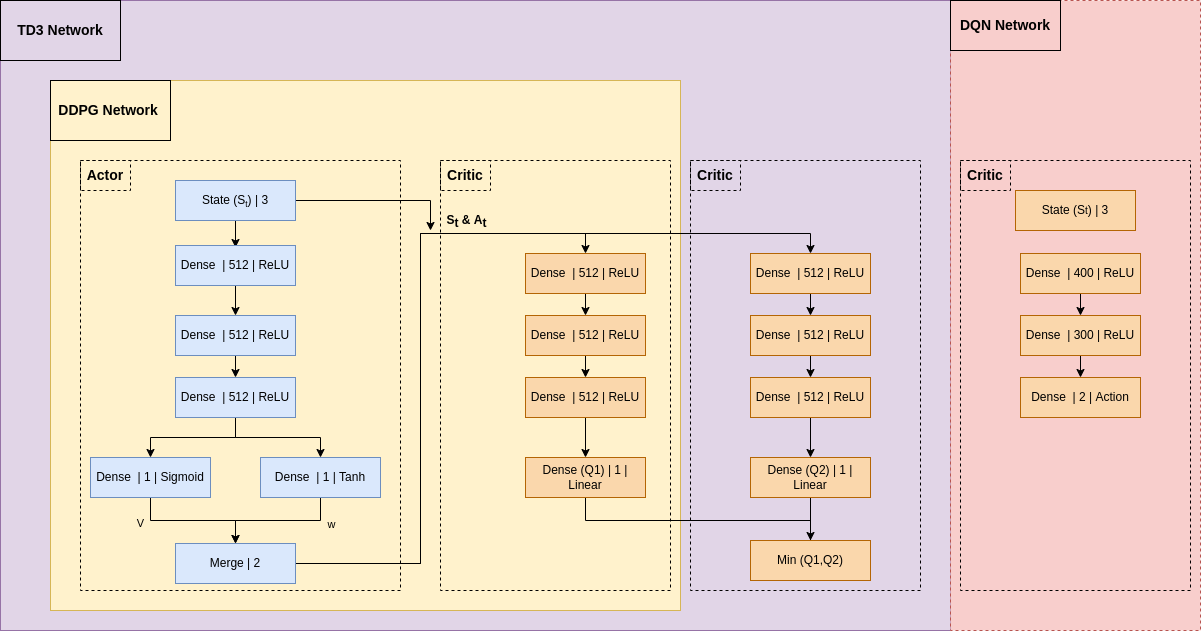

The diagram above was exported from draw.io. Its source (the exported page's mxGraphModel, read from the mxfile embedded in the PNG):
<mxGraphModel dx="1422" dy="771" grid="1" gridSize="10" guides="1" tooltips="1" connect="1" arrows="1" fold="1" page="1" pageScale="1" pageWidth="1169" pageHeight="827" background="none" math="0" shadow="0">
  <root>
    <mxCell id="0" />
    <mxCell id="1" parent="0" />
    <mxCell id="PcZa0qeyibFT2omfSqfU-114" value="" style="rounded=0;whiteSpace=wrap;html=1;labelBackgroundColor=none;fontSize=14;fillColor=none;dashed=1;" vertex="1" parent="1">
      <mxGeometry x="620" y="180" width="230" height="390" as="geometry" />
    </mxCell>
    <mxCell id="PcZa0qeyibFT2omfSqfU-111" value="" style="rounded=0;whiteSpace=wrap;html=1;labelBackgroundColor=none;fontSize=14;fillColor=none;dashed=1;" vertex="1" parent="1">
      <mxGeometry x="260" y="180" width="310" height="430" as="geometry" />
    </mxCell>
    <mxCell id="PcZa0qeyibFT2omfSqfU-109" value="" style="rounded=0;whiteSpace=wrap;html=1;labelBackgroundColor=none;fontSize=14;fillColor=#e1d5e7;strokeColor=#9673a6;" vertex="1" parent="1">
      <mxGeometry x="180" y="20" width="950" height="630" as="geometry" />
    </mxCell>
    <mxCell id="PcZa0qeyibFT2omfSqfU-61" value="" style="rounded=0;whiteSpace=wrap;html=1;fillColor=#fff2cc;strokeColor=#d6b656;" vertex="1" parent="1">
      <mxGeometry x="230" y="100" width="630" height="530" as="geometry" />
    </mxCell>
    <mxCell id="PcZa0qeyibFT2omfSqfU-62" style="edgeStyle=orthogonalEdgeStyle;rounded=0;orthogonalLoop=1;jettySize=auto;html=1;" edge="1" parent="1" source="PcZa0qeyibFT2omfSqfU-55">
      <mxGeometry relative="1" as="geometry">
        <mxPoint x="415" y="267" as="targetPoint" />
      </mxGeometry>
    </mxCell>
    <mxCell id="PcZa0qeyibFT2omfSqfU-180" style="edgeStyle=elbowEdgeStyle;rounded=0;orthogonalLoop=1;jettySize=auto;html=1;labelBackgroundColor=none;fontSize=14;exitX=0.958;exitY=0.5;exitDx=0;exitDy=0;exitPerimeter=0;" edge="1" parent="1" source="PcZa0qeyibFT2omfSqfU-55">
      <mxGeometry relative="1" as="geometry">
        <mxPoint x="480" y="220" as="sourcePoint" />
        <mxPoint x="610" y="250" as="targetPoint" />
        <Array as="points">
          <mxPoint x="610" y="230" />
        </Array>
      </mxGeometry>
    </mxCell>
    <mxCell id="PcZa0qeyibFT2omfSqfU-55" value="State (S&lt;span style=&quot;font-size: 10px;&quot;&gt;&lt;sub&gt;t&lt;/sub&gt;&lt;/span&gt;) | 3" style="rounded=0;whiteSpace=wrap;html=1;fillColor=#dae8fc;strokeColor=#6c8ebf;" vertex="1" parent="1">
      <mxGeometry x="355" y="200" width="120" height="40" as="geometry" />
    </mxCell>
    <mxCell id="PcZa0qeyibFT2omfSqfU-70" style="edgeStyle=orthogonalEdgeStyle;rounded=0;orthogonalLoop=1;jettySize=auto;html=1;" edge="1" parent="1" source="PcZa0qeyibFT2omfSqfU-63" target="PcZa0qeyibFT2omfSqfU-69">
      <mxGeometry relative="1" as="geometry" />
    </mxCell>
    <mxCell id="PcZa0qeyibFT2omfSqfU-71" style="edgeStyle=orthogonalEdgeStyle;rounded=0;orthogonalLoop=1;jettySize=auto;html=1;" edge="1" parent="1" source="PcZa0qeyibFT2omfSqfU-63" target="PcZa0qeyibFT2omfSqfU-68">
      <mxGeometry relative="1" as="geometry" />
    </mxCell>
    <mxCell id="PcZa0qeyibFT2omfSqfU-63" value="Dense&amp;nbsp;&amp;nbsp;| 512 | ReLU" style="rounded=0;whiteSpace=wrap;html=1;fillColor=#dae8fc;strokeColor=#6c8ebf;" vertex="1" parent="1">
      <mxGeometry x="355" y="397" width="120" height="40" as="geometry" />
    </mxCell>
    <mxCell id="PcZa0qeyibFT2omfSqfU-147" style="edgeStyle=orthogonalEdgeStyle;rounded=0;orthogonalLoop=1;jettySize=auto;html=1;entryX=0.5;entryY=0;entryDx=0;entryDy=0;labelBackgroundColor=none;fontSize=14;" edge="1" parent="1" source="PcZa0qeyibFT2omfSqfU-64" target="PcZa0qeyibFT2omfSqfU-63">
      <mxGeometry relative="1" as="geometry" />
    </mxCell>
    <mxCell id="PcZa0qeyibFT2omfSqfU-64" value="Dense&amp;nbsp;&amp;nbsp;| 512 | ReLU" style="rounded=0;whiteSpace=wrap;html=1;fillColor=#dae8fc;strokeColor=#6c8ebf;" vertex="1" parent="1">
      <mxGeometry x="355" y="335" width="120" height="40" as="geometry" />
    </mxCell>
    <mxCell id="PcZa0qeyibFT2omfSqfU-146" style="edgeStyle=orthogonalEdgeStyle;rounded=0;orthogonalLoop=1;jettySize=auto;html=1;labelBackgroundColor=none;fontSize=14;" edge="1" parent="1" source="PcZa0qeyibFT2omfSqfU-65" target="PcZa0qeyibFT2omfSqfU-64">
      <mxGeometry relative="1" as="geometry" />
    </mxCell>
    <mxCell id="PcZa0qeyibFT2omfSqfU-65" value="Dense &amp;nbsp;| 512 | ReLU" style="rounded=0;whiteSpace=wrap;html=1;fillColor=#dae8fc;strokeColor=#6c8ebf;" vertex="1" parent="1">
      <mxGeometry x="355" y="265" width="120" height="40" as="geometry" />
    </mxCell>
    <mxCell id="PcZa0qeyibFT2omfSqfU-74" value="V" style="edgeStyle=orthogonalEdgeStyle;rounded=0;orthogonalLoop=1;jettySize=auto;html=1;entryX=0.5;entryY=0;entryDx=0;entryDy=0;labelBackgroundColor=none;" edge="1" parent="1" source="PcZa0qeyibFT2omfSqfU-68" target="PcZa0qeyibFT2omfSqfU-72">
      <mxGeometry x="-0.6489" y="-10" relative="1" as="geometry">
        <mxPoint x="-10" y="-7" as="offset" />
      </mxGeometry>
    </mxCell>
    <mxCell id="PcZa0qeyibFT2omfSqfU-68" value="Dense&amp;nbsp;&amp;nbsp;| 1 | Sigmoid" style="rounded=0;whiteSpace=wrap;html=1;fillColor=#dae8fc;strokeColor=#6c8ebf;" vertex="1" parent="1">
      <mxGeometry x="270" y="477" width="120" height="40" as="geometry" />
    </mxCell>
    <mxCell id="PcZa0qeyibFT2omfSqfU-73" style="edgeStyle=orthogonalEdgeStyle;rounded=0;orthogonalLoop=1;jettySize=auto;html=1;entryX=0.5;entryY=0;entryDx=0;entryDy=0;" edge="1" parent="1" source="PcZa0qeyibFT2omfSqfU-69" target="PcZa0qeyibFT2omfSqfU-72">
      <mxGeometry relative="1" as="geometry" />
    </mxCell>
    <mxCell id="PcZa0qeyibFT2omfSqfU-75" value="w" style="edgeLabel;html=1;align=center;verticalAlign=middle;resizable=0;points=[];labelBackgroundColor=none;" vertex="1" connectable="0" parent="PcZa0qeyibFT2omfSqfU-73">
      <mxGeometry x="-0.2061" y="-2" relative="1" as="geometry">
        <mxPoint x="39" y="5" as="offset" />
      </mxGeometry>
    </mxCell>
    <mxCell id="PcZa0qeyibFT2omfSqfU-69" value="Dense&amp;nbsp;&amp;nbsp;| 1 | Tanh" style="rounded=0;whiteSpace=wrap;html=1;fillColor=#dae8fc;strokeColor=#6c8ebf;" vertex="1" parent="1">
      <mxGeometry x="440" y="477" width="120" height="40" as="geometry" />
    </mxCell>
    <mxCell id="PcZa0qeyibFT2omfSqfU-103" style="edgeStyle=orthogonalEdgeStyle;rounded=0;orthogonalLoop=1;jettySize=auto;html=1;entryX=0.5;entryY=0;entryDx=0;entryDy=0;" edge="1" parent="1" source="PcZa0qeyibFT2omfSqfU-72" target="PcZa0qeyibFT2omfSqfU-85">
      <mxGeometry relative="1" as="geometry">
        <Array as="points">
          <mxPoint x="600" y="583" />
          <mxPoint x="600" y="253" />
          <mxPoint x="765" y="253" />
        </Array>
      </mxGeometry>
    </mxCell>
    <mxCell id="PcZa0qeyibFT2omfSqfU-105" value="&lt;b&gt;S&lt;sub style=&quot;font-size: 12px;&quot;&gt;t&lt;/sub&gt; &amp;amp; A&lt;sub style=&quot;font-size: 12px;&quot;&gt;t&lt;/sub&gt;&lt;/b&gt;" style="edgeLabel;html=1;align=center;verticalAlign=middle;resizable=0;points=[];labelBackgroundColor=none;fontSize=12;" vertex="1" connectable="0" parent="PcZa0qeyibFT2omfSqfU-103">
      <mxGeometry x="0.75" y="4" relative="1" as="geometry">
        <mxPoint x="-60" y="-9" as="offset" />
      </mxGeometry>
    </mxCell>
    <mxCell id="PcZa0qeyibFT2omfSqfU-134" style="edgeStyle=orthogonalEdgeStyle;rounded=0;orthogonalLoop=1;jettySize=auto;html=1;entryX=0.5;entryY=0;entryDx=0;entryDy=0;labelBackgroundColor=none;fontSize=14;" edge="1" parent="1" source="PcZa0qeyibFT2omfSqfU-72" target="PcZa0qeyibFT2omfSqfU-122">
      <mxGeometry relative="1" as="geometry">
        <Array as="points">
          <mxPoint x="600" y="583" />
          <mxPoint x="600" y="253" />
          <mxPoint x="990" y="253" />
        </Array>
      </mxGeometry>
    </mxCell>
    <mxCell id="PcZa0qeyibFT2omfSqfU-72" value="Merge | 2" style="rounded=0;whiteSpace=wrap;html=1;fillColor=#dae8fc;strokeColor=#6c8ebf;" vertex="1" parent="1">
      <mxGeometry x="355" y="563" width="120" height="40" as="geometry" />
    </mxCell>
    <mxCell id="PcZa0qeyibFT2omfSqfU-78" value="&lt;b&gt;&lt;font style=&quot;font-size: 14px;&quot;&gt;DDPG Network&amp;nbsp;&lt;/font&gt;&lt;/b&gt;" style="rounded=0;whiteSpace=wrap;html=1;fillColor=none;" vertex="1" parent="1">
      <mxGeometry x="230" y="100" width="120" height="60" as="geometry" />
    </mxCell>
    <mxCell id="PcZa0qeyibFT2omfSqfU-101" style="edgeStyle=orthogonalEdgeStyle;rounded=0;orthogonalLoop=1;jettySize=auto;html=1;" edge="1" parent="1" source="PcZa0qeyibFT2omfSqfU-83" target="PcZa0qeyibFT2omfSqfU-100">
      <mxGeometry relative="1" as="geometry" />
    </mxCell>
    <mxCell id="PcZa0qeyibFT2omfSqfU-83" value="Dense&amp;nbsp;&amp;nbsp;| 512 | ReLU" style="rounded=0;whiteSpace=wrap;html=1;fillColor=#fad7ac;strokeColor=#b46504;" vertex="1" parent="1">
      <mxGeometry x="705" y="397" width="120" height="40" as="geometry" />
    </mxCell>
    <mxCell id="PcZa0qeyibFT2omfSqfU-99" style="edgeStyle=orthogonalEdgeStyle;rounded=0;orthogonalLoop=1;jettySize=auto;html=1;entryX=0.5;entryY=0;entryDx=0;entryDy=0;" edge="1" parent="1" source="PcZa0qeyibFT2omfSqfU-84" target="PcZa0qeyibFT2omfSqfU-83">
      <mxGeometry relative="1" as="geometry" />
    </mxCell>
    <mxCell id="PcZa0qeyibFT2omfSqfU-84" value="Dense&amp;nbsp;&amp;nbsp;| 512 | ReLU" style="rounded=0;whiteSpace=wrap;html=1;fillColor=#fad7ac;strokeColor=#b46504;" vertex="1" parent="1">
      <mxGeometry x="705" y="335" width="120" height="40" as="geometry" />
    </mxCell>
    <mxCell id="PcZa0qeyibFT2omfSqfU-98" style="edgeStyle=orthogonalEdgeStyle;rounded=0;orthogonalLoop=1;jettySize=auto;html=1;" edge="1" parent="1" source="PcZa0qeyibFT2omfSqfU-85" target="PcZa0qeyibFT2omfSqfU-84">
      <mxGeometry relative="1" as="geometry" />
    </mxCell>
    <mxCell id="PcZa0qeyibFT2omfSqfU-85" value="Dense &amp;nbsp;| 512 | ReLU" style="rounded=0;whiteSpace=wrap;html=1;fillColor=#fad7ac;strokeColor=#b46504;" vertex="1" parent="1">
      <mxGeometry x="705" y="273" width="120" height="40" as="geometry" />
    </mxCell>
    <mxCell id="PcZa0qeyibFT2omfSqfU-141" style="edgeStyle=orthogonalEdgeStyle;rounded=0;orthogonalLoop=1;jettySize=auto;html=1;labelBackgroundColor=none;fontSize=14;entryX=0.5;entryY=0;entryDx=0;entryDy=0;startArrow=none;exitX=0.5;exitY=1;exitDx=0;exitDy=0;" edge="1" parent="1" source="PcZa0qeyibFT2omfSqfU-100">
      <mxGeometry relative="1" as="geometry">
        <mxPoint x="990" y="580" as="targetPoint" />
        <Array as="points">
          <mxPoint x="765" y="540" />
          <mxPoint x="990" y="540" />
        </Array>
      </mxGeometry>
    </mxCell>
    <mxCell id="PcZa0qeyibFT2omfSqfU-100" value="Dense (Q1) | 1 | Linear" style="rounded=0;whiteSpace=wrap;html=1;fillColor=#fad7ac;strokeColor=#b46504;" vertex="1" parent="1">
      <mxGeometry x="705" y="477" width="120" height="40" as="geometry" />
    </mxCell>
    <mxCell id="PcZa0qeyibFT2omfSqfU-110" value="&lt;b&gt;TD3 Network&lt;/b&gt;" style="rounded=0;whiteSpace=wrap;html=1;labelBackgroundColor=none;fontSize=14;fillColor=none;" vertex="1" parent="1">
      <mxGeometry x="180" y="20" width="120" height="60" as="geometry" />
    </mxCell>
    <mxCell id="PcZa0qeyibFT2omfSqfU-113" value="&lt;b&gt;Actor&lt;/b&gt;" style="rounded=0;whiteSpace=wrap;html=1;dashed=1;labelBackgroundColor=none;fontSize=14;fillColor=none;" vertex="1" parent="1">
      <mxGeometry x="260" y="180" width="50" height="30" as="geometry" />
    </mxCell>
    <mxCell id="PcZa0qeyibFT2omfSqfU-115" value="&lt;b&gt;Critic&lt;/b&gt;" style="rounded=0;whiteSpace=wrap;html=1;dashed=1;labelBackgroundColor=none;fontSize=14;fillColor=none;" vertex="1" parent="1">
      <mxGeometry x="620" y="180" width="50" height="30" as="geometry" />
    </mxCell>
    <mxCell id="PcZa0qeyibFT2omfSqfU-117" style="edgeStyle=orthogonalEdgeStyle;rounded=0;orthogonalLoop=1;jettySize=auto;html=1;" edge="1" parent="1" source="PcZa0qeyibFT2omfSqfU-118" target="PcZa0qeyibFT2omfSqfU-123">
      <mxGeometry relative="1" as="geometry" />
    </mxCell>
    <mxCell id="PcZa0qeyibFT2omfSqfU-118" value="Dense&amp;nbsp;&amp;nbsp;| 512 | ReLU" style="rounded=0;whiteSpace=wrap;html=1;fillColor=#fad7ac;strokeColor=#b46504;" vertex="1" parent="1">
      <mxGeometry x="930" y="397" width="120" height="40" as="geometry" />
    </mxCell>
    <mxCell id="PcZa0qeyibFT2omfSqfU-119" style="edgeStyle=orthogonalEdgeStyle;rounded=0;orthogonalLoop=1;jettySize=auto;html=1;entryX=0.5;entryY=0;entryDx=0;entryDy=0;" edge="1" parent="1" source="PcZa0qeyibFT2omfSqfU-120" target="PcZa0qeyibFT2omfSqfU-118">
      <mxGeometry relative="1" as="geometry" />
    </mxCell>
    <mxCell id="PcZa0qeyibFT2omfSqfU-120" value="Dense&amp;nbsp;&amp;nbsp;| 512 | ReLU" style="rounded=0;whiteSpace=wrap;html=1;fillColor=#fad7ac;strokeColor=#b46504;" vertex="1" parent="1">
      <mxGeometry x="930" y="335" width="120" height="40" as="geometry" />
    </mxCell>
    <mxCell id="PcZa0qeyibFT2omfSqfU-121" style="edgeStyle=orthogonalEdgeStyle;rounded=0;orthogonalLoop=1;jettySize=auto;html=1;" edge="1" parent="1" source="PcZa0qeyibFT2omfSqfU-122" target="PcZa0qeyibFT2omfSqfU-120">
      <mxGeometry relative="1" as="geometry" />
    </mxCell>
    <mxCell id="PcZa0qeyibFT2omfSqfU-130" value="" style="rounded=0;whiteSpace=wrap;html=1;dashed=1;labelBackgroundColor=none;fontSize=14;fillColor=none;" vertex="1" parent="1">
      <mxGeometry x="620" y="180" width="230" height="430" as="geometry" />
    </mxCell>
    <mxCell id="PcZa0qeyibFT2omfSqfU-122" value="Dense &amp;nbsp;| 512 | ReLU" style="rounded=0;whiteSpace=wrap;html=1;fillColor=#fad7ac;strokeColor=#b46504;" vertex="1" parent="1">
      <mxGeometry x="930" y="273" width="120" height="40" as="geometry" />
    </mxCell>
    <mxCell id="PcZa0qeyibFT2omfSqfU-149" style="edgeStyle=orthogonalEdgeStyle;rounded=0;orthogonalLoop=1;jettySize=auto;html=1;labelBackgroundColor=none;fontSize=14;" edge="1" parent="1" source="PcZa0qeyibFT2omfSqfU-123" target="PcZa0qeyibFT2omfSqfU-143">
      <mxGeometry relative="1" as="geometry" />
    </mxCell>
    <mxCell id="PcZa0qeyibFT2omfSqfU-123" value="Dense (Q2) | 1 | Linear" style="rounded=0;whiteSpace=wrap;html=1;fillColor=#fad7ac;strokeColor=#b46504;" vertex="1" parent="1">
      <mxGeometry x="930" y="477" width="120" height="40" as="geometry" />
    </mxCell>
    <mxCell id="PcZa0qeyibFT2omfSqfU-125" value="&lt;b&gt;Critic&lt;/b&gt;" style="rounded=0;whiteSpace=wrap;html=1;dashed=1;labelBackgroundColor=none;fontSize=14;fillColor=none;" vertex="1" parent="1">
      <mxGeometry x="870" y="180" width="50" height="30" as="geometry" />
    </mxCell>
    <mxCell id="PcZa0qeyibFT2omfSqfU-143" value="Min (Q1,Q2)" style="rounded=0;whiteSpace=wrap;html=1;fillColor=#fad7ac;strokeColor=#b46504;" vertex="1" parent="1">
      <mxGeometry x="930" y="560" width="120" height="40" as="geometry" />
    </mxCell>
    <mxCell id="PcZa0qeyibFT2omfSqfU-145" value="" style="rounded=0;whiteSpace=wrap;html=1;dashed=1;labelBackgroundColor=none;fontSize=14;fillColor=none;" vertex="1" parent="1">
      <mxGeometry x="260" y="180" width="320" height="430" as="geometry" />
    </mxCell>
    <mxCell id="PcZa0qeyibFT2omfSqfU-132" value="" style="rounded=0;whiteSpace=wrap;html=1;dashed=1;labelBackgroundColor=none;fontSize=14;fillColor=none;" vertex="1" parent="1">
      <mxGeometry x="870" y="180" width="230" height="430" as="geometry" />
    </mxCell>
    <mxCell id="PcZa0qeyibFT2omfSqfU-151" value="" style="rounded=0;whiteSpace=wrap;html=1;dashed=1;labelBackgroundColor=#FFFFFF;fontSize=14;fillColor=#f8cecc;strokeColor=#b85450;" vertex="1" parent="1">
      <mxGeometry x="1130" y="20" width="250" height="630" as="geometry" />
    </mxCell>
    <mxCell id="PcZa0qeyibFT2omfSqfU-153" value="&lt;b&gt;DQN Network&lt;/b&gt;" style="rounded=0;whiteSpace=wrap;html=1;labelBackgroundColor=none;strokeColor=#000000;fontSize=14;fillColor=none;" vertex="1" parent="1">
      <mxGeometry x="1130" y="20" width="110" height="50" as="geometry" />
    </mxCell>
    <mxCell id="PcZa0qeyibFT2omfSqfU-166" value="Dense&amp;nbsp;&amp;nbsp;| 2 | Action" style="rounded=0;whiteSpace=wrap;html=1;fillColor=#fad7ac;strokeColor=#b46504;" vertex="1" parent="1">
      <mxGeometry x="1200" y="397" width="120" height="40" as="geometry" />
    </mxCell>
    <mxCell id="PcZa0qeyibFT2omfSqfU-167" style="edgeStyle=orthogonalEdgeStyle;rounded=0;orthogonalLoop=1;jettySize=auto;html=1;entryX=0.5;entryY=0;entryDx=0;entryDy=0;" edge="1" parent="1" source="PcZa0qeyibFT2omfSqfU-168" target="PcZa0qeyibFT2omfSqfU-166">
      <mxGeometry relative="1" as="geometry" />
    </mxCell>
    <mxCell id="PcZa0qeyibFT2omfSqfU-168" value="Dense&amp;nbsp;&amp;nbsp;| 300 | ReLU" style="rounded=0;whiteSpace=wrap;html=1;fillColor=#fad7ac;strokeColor=#b46504;" vertex="1" parent="1">
      <mxGeometry x="1200" y="335" width="120" height="40" as="geometry" />
    </mxCell>
    <mxCell id="PcZa0qeyibFT2omfSqfU-169" style="edgeStyle=orthogonalEdgeStyle;rounded=0;orthogonalLoop=1;jettySize=auto;html=1;" edge="1" parent="1" source="PcZa0qeyibFT2omfSqfU-170" target="PcZa0qeyibFT2omfSqfU-168">
      <mxGeometry relative="1" as="geometry" />
    </mxCell>
    <mxCell id="PcZa0qeyibFT2omfSqfU-170" value="Dense &amp;nbsp;| 400 | ReLU" style="rounded=0;whiteSpace=wrap;html=1;fillColor=#fad7ac;strokeColor=#b46504;" vertex="1" parent="1">
      <mxGeometry x="1200" y="273" width="120" height="40" as="geometry" />
    </mxCell>
    <mxCell id="PcZa0qeyibFT2omfSqfU-173" value="&lt;b&gt;Critic&lt;/b&gt;" style="rounded=0;whiteSpace=wrap;html=1;dashed=1;labelBackgroundColor=none;fontSize=14;fillColor=none;" vertex="1" parent="1">
      <mxGeometry x="1140" y="180" width="50" height="30" as="geometry" />
    </mxCell>
    <mxCell id="PcZa0qeyibFT2omfSqfU-177" value="State (S&lt;span style=&quot;font-size: 10px;&quot;&gt;t&lt;/span&gt;) | 3" style="rounded=0;whiteSpace=wrap;html=1;fillColor=#fad7ac;strokeColor=#b46504;" vertex="1" parent="1">
      <mxGeometry x="1195" y="210" width="120" height="40" as="geometry" />
    </mxCell>
    <mxCell id="PcZa0qeyibFT2omfSqfU-178" value="" style="rounded=0;whiteSpace=wrap;html=1;dashed=1;labelBackgroundColor=none;fontSize=14;fillColor=none;" vertex="1" parent="1">
      <mxGeometry x="1140" y="180" width="230" height="430" as="geometry" />
    </mxCell>
  </root>
</mxGraphModel>